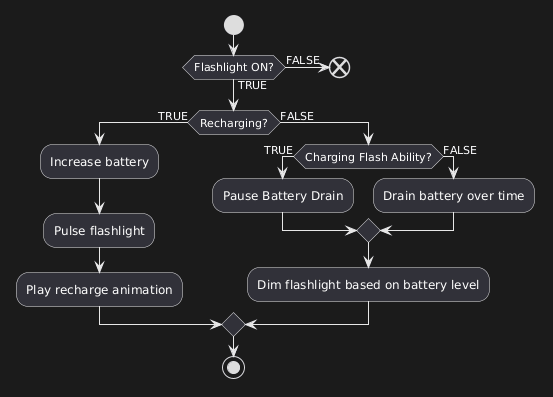

The diagram above was rendered by PlantUML. Its source (embedded in the PNG):
@startuml
start

if (Flashlight ON?) then (FALSE)
    end
else (TRUE)
endif

if (Recharging?) then (TRUE)
    :Increase battery;
    :Pulse flashlight;
    :Play recharge animation;

else (FALSE)

    if (Charging Flash Ability?) then (TRUE)

        :Pause Battery Drain;

    else (FALSE)

        :Drain battery over time;

    endif

    :Dim flashlight based on battery level;

endif

stop
@enduml